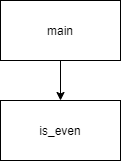

The diagram above was exported from draw.io. Its source (the exported page's mxGraphModel, read from the mxfile embedded in the PNG):
<mxGraphModel dx="1038" dy="521" grid="1" gridSize="10" guides="1" tooltips="1" connect="1" arrows="1" fold="1" page="1" pageScale="1" pageWidth="850" pageHeight="1100" math="0" shadow="0">
  <root>
    <mxCell id="U9MW2Dv6xMqPE-8Bn0_C-0" />
    <mxCell id="U9MW2Dv6xMqPE-8Bn0_C-1" parent="U9MW2Dv6xMqPE-8Bn0_C-0" />
    <mxCell id="9Yj4NuIthLC_TLXlUCVl-0" style="edgeStyle=orthogonalEdgeStyle;rounded=0;orthogonalLoop=1;jettySize=auto;html=1;exitX=0.5;exitY=1;exitDx=0;exitDy=0;" parent="U9MW2Dv6xMqPE-8Bn0_C-1" source="9Yj4NuIthLC_TLXlUCVl-2" target="9Yj4NuIthLC_TLXlUCVl-4" edge="1">
      <mxGeometry relative="1" as="geometry" />
    </mxCell>
    <mxCell id="9Yj4NuIthLC_TLXlUCVl-2" value="main" style="rounded=0;whiteSpace=wrap;html=1;" parent="U9MW2Dv6xMqPE-8Bn0_C-1" vertex="1">
      <mxGeometry x="220" y="230" width="120" height="60" as="geometry" />
    </mxCell>
    <mxCell id="9Yj4NuIthLC_TLXlUCVl-4" value="is_even" style="rounded=0;whiteSpace=wrap;html=1;" parent="U9MW2Dv6xMqPE-8Bn0_C-1" vertex="1">
      <mxGeometry x="220" y="330" width="120" height="60" as="geometry" />
    </mxCell>
  </root>
</mxGraphModel>